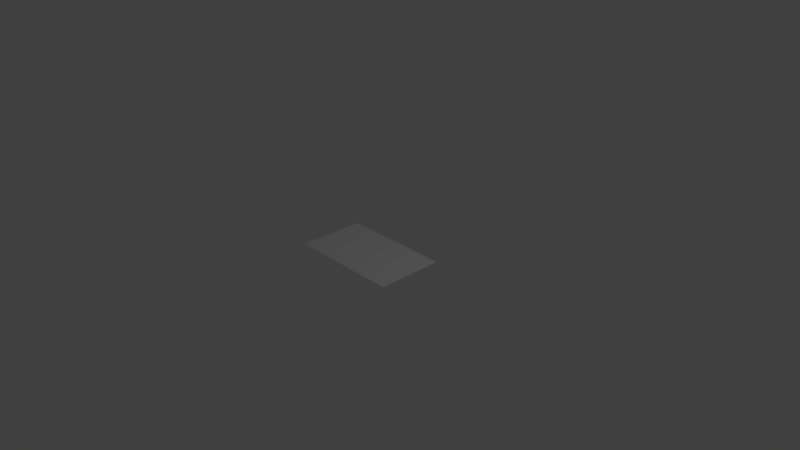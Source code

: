 # Source: floor-matt.blend  (saved by Blender 2.78.0; exported with 4.5.12 LTS)
import bpy
from mathutils import Matrix  # noqa: F401  (used for matrix-valued properties, if any)

bpy.ops.wm.read_factory_settings(use_empty=True)
scene = bpy.context.scene
scene.name = 'Scene'

# ---- collections
col_collection_1 = bpy.data.collections.new('Collection 1'); scene.collection.children.link(col_collection_1)

# ---- materials (node trees are filled in below, after node groups)
mat_material = bpy.data.materials.new('Material')
mat_material.alpha_threshold = 0.0
mat_material.use_transparent_shadow = False
mat_material.roughness = 0.5
mat_material.line_color = (0.0, 0.0, 0.0, 1.0)

# ---- material node trees

# ---- world
world_world = bpy.data.worlds.new('World'); scene.world = world_world
world_world.color = (0.05088, 0.05088, 0.05088)
world_world.use_sun_shadow = False
world_world.sun_shadow_jitter_overblur = 0.0
world_world.cycles.sampling_method = 'MANUAL'

# ---- cameras
cam_camera = bpy.data.cameras.new('Camera')
cam_camera.clip_end = 100.0
cam_camera.lens = 35.0
cam_camera.sensor_width = 32.0
cam_camera.sensor_height = 18.0
cam_camera.ortho_scale = 7.314
cam_camera.dof.focus_distance = 0.0
cam_camera.dof.aperture_fstop = 128.0

# ---- lights
light_lamp = bpy.data.lights.new('Lamp', 'POINT')
light_lamp.transmission_factor = 0.0
light_lamp.cutoff_distance = 30.0
light_lamp.energy = 100.0
light_lamp.shadow_buffer_clip_start = 1.001
light_lamp.shadow_soft_size = 0.1
light_lamp.shadow_maximum_resolution = 0.006
light_lamp.use_absolute_resolution = True

# ---- meshes
me_cube_001 = bpy.data.meshes.new('Cube.001')
me_cube_001.from_pydata([(0.7347, 0.4299, 0.003537), (0.7347, -0.4299, 0.003537), (-0.7347, -0.4299, 0.003537), (-0.7347, 0.4299, 0.003537), (0.728, 0.4217, 0.009163), (0.728, -0.4217, 0.009163), (-0.728, 0.4217, 0.009163), (-0.728, -0.4217, 0.009163)], [], [(3, 2, 7, 6), (4, 6, 7, 5), (0, 3, 6, 4), (2, 1, 5, 7), (1, 0, 4, 5)])
me_cube_001.polygons.foreach_set('use_smooth', [1, 0, 1, 1, 1])
_uv = me_cube_001.uv_layers.new(name='UVMap')
_uv.uv.foreach_set('vector', [1.0, 1.0, 0.0, 1.0, 0.009531, 0.9955, 0.9905, 0.9955, 0.9905, 0.004531, 0.9905, 0.9955, 0.009531, 0.9955, 0.009531, 0.004531, 1.0, 0.0, 1.0, 1.0, 0.9905, 0.9955, 0.9905, 0.004531, 0.0, 1.0, 6.932e-08, 3.245e-07, 0.009531, 0.004531, 0.009531, 0.9955, 6.932e-08, 3.245e-07, 1.0, 0.0, 0.9905, 0.004531, 0.009531, 0.004531])
_uv.active_render = True
_uv = me_cube_001.uv_layers.new(name='UVMap.001')
_uv.uv.foreach_set('vector', [1.0, 1.0, 0.0, 1.0, 0.009531, 0.9955, 0.9905, 0.9955, 0.9905, 0.004531, 0.9905, 0.9955, 0.009531, 0.9955, 0.009531, 0.004531, 1.0, 0.0, 1.0, 1.0, 0.9905, 0.9955, 0.9905, 0.004531, 0.0, 1.0, 6.932e-08, 3.245e-07, 0.009531, 0.004531, 0.009531, 0.9955, 6.932e-08, 3.245e-07, 1.0, 0.0, 0.9905, 0.004531, 0.009531, 0.004531])
me_cube_001.materials.append(mat_material)
me_cube_001.use_remesh_preserve_volume = False
me_cube_001.use_remesh_preserve_attributes = False
me_cube_001.use_mirror_vertex_groups = False
me_cube_001.update()
me_cube = bpy.data.meshes.new('Cube')
me_cube.from_pydata([(0.762, 0.4572, -0.003537), (0.762, -0.4572, -0.003537), (-0.762, -0.4572, -0.003537), (-0.762, 0.4572, -0.003537), (0.7347, 0.4299, 0.003537), (0.7347, -0.4299, 0.003537), (-0.7347, -0.4299, 0.003537), (-0.7347, 0.4299, 0.003537), (0.762, 0.4572, 0.003537), (0.762, -0.4572, 0.003537), (-0.762, 0.4572, 0.003537), (-0.762, -0.4572, 0.003537)], [], [(0, 8, 9, 1), (1, 9, 11, 2), (2, 11, 10, 3), (8, 0, 3, 10), (4, 5, 9, 8), (7, 4, 8, 10), (5, 6, 11, 9), (6, 7, 10, 11)])
_uv = me_cube.uv_layers.new(name='UVMap')
_uv.uv.foreach_set('vector', [1.0, 0.6, 0.9925, 0.6, 0.9925, 0.0, 1.0, 1.76e-07, 0.9775, 0.0, 0.985, 3.129e-07, 0.985, 1.0, 0.9775, 1.0, 0.9925, 0.6, 0.985, 0.6, 0.985, 1.173e-07, 0.9925, 0.0, 0.97, 0.0, 0.9775, 2.738e-07, 0.9775, 1.0, 0.97, 1.0, 0.941, 0.01791, 0.02895, 0.01791, 6.323e-08, 3.129e-07, 0.97, 0.0, 0.941, 0.9821, 0.941, 0.01791, 0.97, 0.0, 0.97, 1.0, 0.02895, 0.01791, 0.02895, 0.9821, 0.0, 1.0, 6.323e-08, 3.129e-07, 0.02895, 0.9821, 0.941, 0.9821, 0.97, 1.0, 0.0, 1.0])
_uv.active_render = True
_uv = me_cube.uv_layers.new(name='UVMap.001')
_uv.uv.foreach_set('vector', [1.0, 0.6, 0.9925, 0.6, 0.9925, 0.0, 1.0, 1.76e-07, 0.9775, 0.0, 0.985, 3.129e-07, 0.985, 1.0, 0.9775, 1.0, 0.9925, 0.6, 0.985, 0.6, 0.985, 1.173e-07, 0.9925, 0.0, 0.97, 0.0, 0.9775, 2.738e-07, 0.9775, 1.0, 0.97, 1.0, 0.941, 0.01791, 0.02895, 0.01791, 6.323e-08, 3.129e-07, 0.97, 0.0, 0.941, 0.9821, 0.941, 0.01791, 0.97, 0.0, 0.97, 1.0, 0.02895, 0.01791, 0.02895, 0.9821, 0.0, 1.0, 6.323e-08, 3.129e-07, 0.02895, 0.9821, 0.941, 0.9821, 0.97, 1.0, 0.0, 1.0])
me_cube.materials.append(mat_material)
me_cube.use_remesh_preserve_volume = False
me_cube.use_remesh_preserve_attributes = False
me_cube.use_mirror_vertex_groups = False
me_cube.update()

# ---- objects
ob_fabric = bpy.data.objects.new('fabric', me_cube_001)
ob_border = bpy.data.objects.new('border', me_cube)
ob_lamp = bpy.data.objects.new('Lamp', light_lamp)
ob_camera = bpy.data.objects.new('Camera', cam_camera)

# ---- transforms, parenting, visibility, modifiers, constraints
ob_fabric.location = (0.0, 0.0, 0.009474)
ob_fabric.lock_rotations_4d = False
ob_fabric.empty_display_type = 'ARROWS'
ob_fabric.lineart.crease_threshold = 0.0
ob_border.location = (0.0, 0.0, 0.009474)
ob_border.lock_rotations_4d = False
ob_border.empty_display_type = 'ARROWS'
ob_border.lineart.crease_threshold = 0.0
ob_lamp.location = (4.076, 1.005, 5.904)
ob_lamp.rotation_euler = (0.6503, 0.05522, 1.866)
ob_lamp.lock_rotations_4d = False
ob_lamp.empty_display_type = 'ARROWS'
ob_lamp.color = (0.0, 0.0, 0.0, 0.0)
ob_lamp.lineart.crease_threshold = 0.0
ob_camera.location = (7.481, -6.508, 5.344)
ob_camera.rotation_euler = (1.109, 0.0, 0.8149)
ob_camera.lock_rotations_4d = False
ob_camera.empty_display_type = 'ARROWS'
ob_camera.color = (0.0, 0.0, 0.0, 0.0)
ob_camera.display_type = 'WIRE'
ob_camera.lineart.crease_threshold = 0.0

# ---- collection membership
col_collection_1.objects.link(ob_fabric)
col_collection_1.objects.link(ob_border)
col_collection_1.objects.link(ob_lamp)
col_collection_1.objects.link(ob_camera)

# ---- scene / render settings (as saved in the file)
scene.camera = ob_camera
scene.frame_start = 1; scene.frame_end = 250; scene.frame_set(1)
scene.render.engine = 'BLENDER_EEVEE_NEXT'
scene.render.resolution_percentage = 50
scene.render.dither_intensity = 0.0
scene.cycles.use_denoising = False
scene.cycles.samples = 128
scene.cycles.sampling_pattern = 'TABULATED_SOBOL'
scene.cycles.light_sampling_threshold = 0.0
scene.cycles.use_adaptive_sampling = False
scene.cycles.use_light_tree = False
scene.cycles.blur_glossy = 0.0
scene.cycles.sample_clamp_indirect = 0.0
scene.view_settings.view_transform = 'Standard'
bpy.context.view_layer.update()
